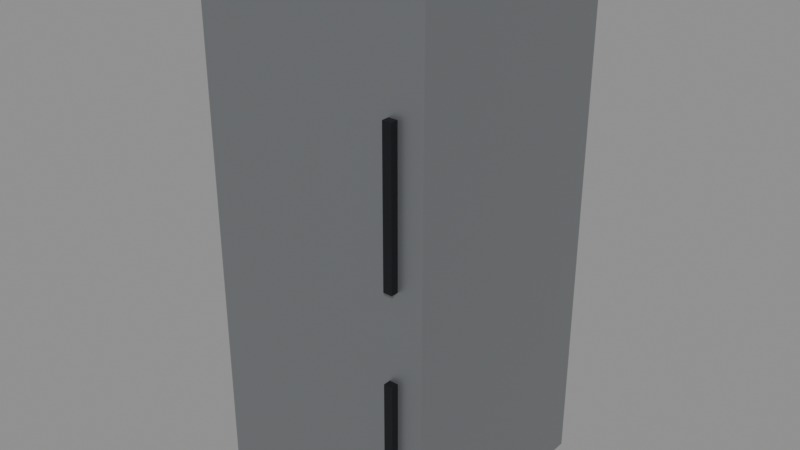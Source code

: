 # Source: PRP_Fridge_A.blend  (saved by Blender 5.2.44; exported with 4.5.12 LTS)
import bpy
from mathutils import Matrix  # noqa: F401  (used for matrix-valued properties, if any)

bpy.ops.wm.read_factory_settings(use_empty=True)
scene = bpy.context.scene
scene.name = 'Scene'

# ---- collections
col_assets = bpy.data.collections.new('Assets'); scene.collection.children.link(col_assets)

# ---- materials (node trees are filled in below, after node groups)
mat_mat_metal_appliance = bpy.data.materials.new('MAT_Metal_Appliance')
mat_mat_metal_dark = bpy.data.materials.new('MAT_Metal_Dark')

# ---- material node trees
mat_mat_metal_appliance.use_nodes = True; mat_mat_metal_appliance.node_tree.nodes.clear()
_N = mat_mat_metal_appliance.node_tree.nodes; _L = mat_mat_metal_appliance.node_tree.links
n0 = _N.new('ShaderNodeBsdfPrincipled'); n0.name = 'Principled BSDF'; n0.location = (-200, 100)
n0.inputs[0].default_value = (0.3231, 0.3372, 0.3515, 1.0)
n0.inputs[1].default_value = 0.8
n0.inputs[2].default_value = 0.45
n0.inputs[10].default_value = 0.005
n1 = _N.new('ShaderNodeOutputMaterial'); n1.name = 'Material Output'; n1.location = (200, 100)
_L.new(n0.outputs[0], n1.inputs[0])
n1.is_active_output = True
mat_mat_metal_dark.use_nodes = True; mat_mat_metal_dark.node_tree.nodes.clear()
_N = mat_mat_metal_dark.node_tree.nodes; _L = mat_mat_metal_dark.node_tree.links
n0 = _N.new('ShaderNodeBsdfPrincipled'); n0.name = 'Principled BSDF'; n0.location = (-200, 100)
n0.inputs[0].default_value = (0.02315, 0.02519, 0.02956, 1.0)
n0.inputs[1].default_value = 0.7
n0.inputs[10].default_value = 0.005
n1 = _N.new('ShaderNodeOutputMaterial'); n1.name = 'Material Output'; n1.location = (200, 100)
_L.new(n0.outputs[0], n1.inputs[0])
n1.is_active_output = True

# ---- meshes
me_prp_fridge_a_body_mesh = bpy.data.meshes.new('PRP_Fridge_A_Body_Mesh')
me_prp_fridge_a_body_mesh.from_pydata([(-0.4, -0.4, 0.0), (-0.4, -0.4, 1.8), (-0.4, 0.4, 0.0), (-0.4, 0.4, 1.8), (0.4, -0.4, 0.0), (0.4, -0.4, 1.8), (0.4, 0.4, 0.0), (0.4, 0.4, 1.8)], [], [(0, 1, 3, 2), (2, 3, 7, 6), (6, 7, 5, 4), (4, 5, 1, 0), (2, 6, 4, 0), (7, 3, 1, 5)])
me_prp_fridge_a_body_mesh.materials.append(mat_mat_metal_appliance)
me_prp_fridge_a_body_mesh.update()
me_prp_fridge_a_handletop_mesh = bpy.data.meshes.new('PRP_Fridge_A_HandleTop_Mesh')
me_prp_fridge_a_handletop_mesh.from_pydata([(0.285, -0.425, 0.95), (0.285, -0.425, 1.45), (0.285, -0.395, 0.95), (0.285, -0.395, 1.45), (0.315, -0.425, 0.95), (0.315, -0.425, 1.45), (0.315, -0.395, 0.95), (0.315, -0.395, 1.45)], [], [(0, 1, 3, 2), (2, 3, 7, 6), (6, 7, 5, 4), (4, 5, 1, 0), (2, 6, 4, 0), (7, 3, 1, 5)])
me_prp_fridge_a_handletop_mesh.materials.append(mat_mat_metal_dark)
me_prp_fridge_a_handletop_mesh.update()
me_prp_fridge_a_handlebot_mesh = bpy.data.meshes.new('PRP_Fridge_A_HandleBot_Mesh')
me_prp_fridge_a_handlebot_mesh.from_pydata([(0.285, -0.425, 0.35), (0.285, -0.425, 0.65), (0.285, -0.395, 0.35), (0.285, -0.395, 0.65), (0.315, -0.425, 0.35), (0.315, -0.425, 0.65), (0.315, -0.395, 0.35), (0.315, -0.395, 0.65)], [], [(0, 1, 3, 2), (2, 3, 7, 6), (6, 7, 5, 4), (4, 5, 1, 0), (2, 6, 4, 0), (7, 3, 1, 5)])
me_prp_fridge_a_handlebot_mesh.materials.append(mat_mat_metal_dark)
me_prp_fridge_a_handlebot_mesh.update()

# ---- objects
ob_prp_fridge_a = bpy.data.objects.new('PRP_Fridge_A', None)
ob_prp_fridge_a_body = bpy.data.objects.new('PRP_Fridge_A_Body', me_prp_fridge_a_body_mesh)
ob_prp_fridge_a_handletop = bpy.data.objects.new('PRP_Fridge_A_HandleTop', me_prp_fridge_a_handletop_mesh)
ob_prp_fridge_a_handlebot = bpy.data.objects.new('PRP_Fridge_A_HandleBot', me_prp_fridge_a_handlebot_mesh)

# ---- transforms, parenting, visibility, modifiers, constraints
ob_prp_fridge_a.location = (0.0, 0.0, 0.0)
ob_prp_fridge_a.empty_display_size = 0.05
ob_prp_fridge_a_body.parent = ob_prp_fridge_a
ob_prp_fridge_a_body.location = (0.0, 0.0, 0.0)
ob_prp_fridge_a_handletop.parent = ob_prp_fridge_a
ob_prp_fridge_a_handletop.location = (0.0, 0.0, 0.0)
ob_prp_fridge_a_handlebot.parent = ob_prp_fridge_a
ob_prp_fridge_a_handlebot.location = (0.0, 0.0, 0.0)

# ---- collection membership
col_assets.objects.link(ob_prp_fridge_a)
col_assets.objects.link(ob_prp_fridge_a_body)
col_assets.objects.link(ob_prp_fridge_a_handletop)
col_assets.objects.link(ob_prp_fridge_a_handlebot)

# ---- scene / render settings (as saved in the file)
scene.frame_start = 1; scene.frame_end = 250; scene.frame_set(1)
scene.render.engine = 'BLENDER_EEVEE_NEXT'
scene.render.bake_bias = 0.0
scene.render.bake_samples = 0
scene.render.compositor_device = 'GPU'
scene.eevee.use_volume_custom_range = False
scene.eevee.fast_gi_thickness_near = 0.1
scene.eevee.fast_gi_thickness_far = 0.0
scene.eevee.ray_tracing_options.screen_trace_thickness = 0.1
bpy.context.view_layer.update()

# ---- added for rendering (the .blend has no active camera and no usable light): camera, sun + grey world if the file has none
cam_auto = bpy.data.cameras.new('AutoCamera')
cam_auto.lens = 50.0
cam_auto.sensor_width = 36.0
cam_auto.clip_end = 1000.0
ob_auto_camera = bpy.data.objects.new('AutoCamera', cam_auto)
scene.collection.objects.link(ob_auto_camera)
ob_auto_camera.location = (1.97587, -2.38355, 2.4807)
ob_auto_camera.rotation_euler = (1.09748, -7.21219e-08, 0.694738)
scene.camera = ob_auto_camera
light_auto_sun = bpy.data.lights.new('AutoSun', 'SUN')
light_auto_sun.energy = 3.0
light_auto_sun.angle = 0.0523599
ob_auto_sun = bpy.data.objects.new('AutoSun', light_auto_sun)
scene.collection.objects.link(ob_auto_sun)
ob_auto_sun.rotation_euler = (0.872665, 0.174533, 0.523599)
if scene.world is None:
    world_auto = bpy.data.worlds.new('AutoWorld')
    world_auto.color = (0.3, 0.3, 0.3)
    scene.world = world_auto
bpy.context.view_layer.update()
